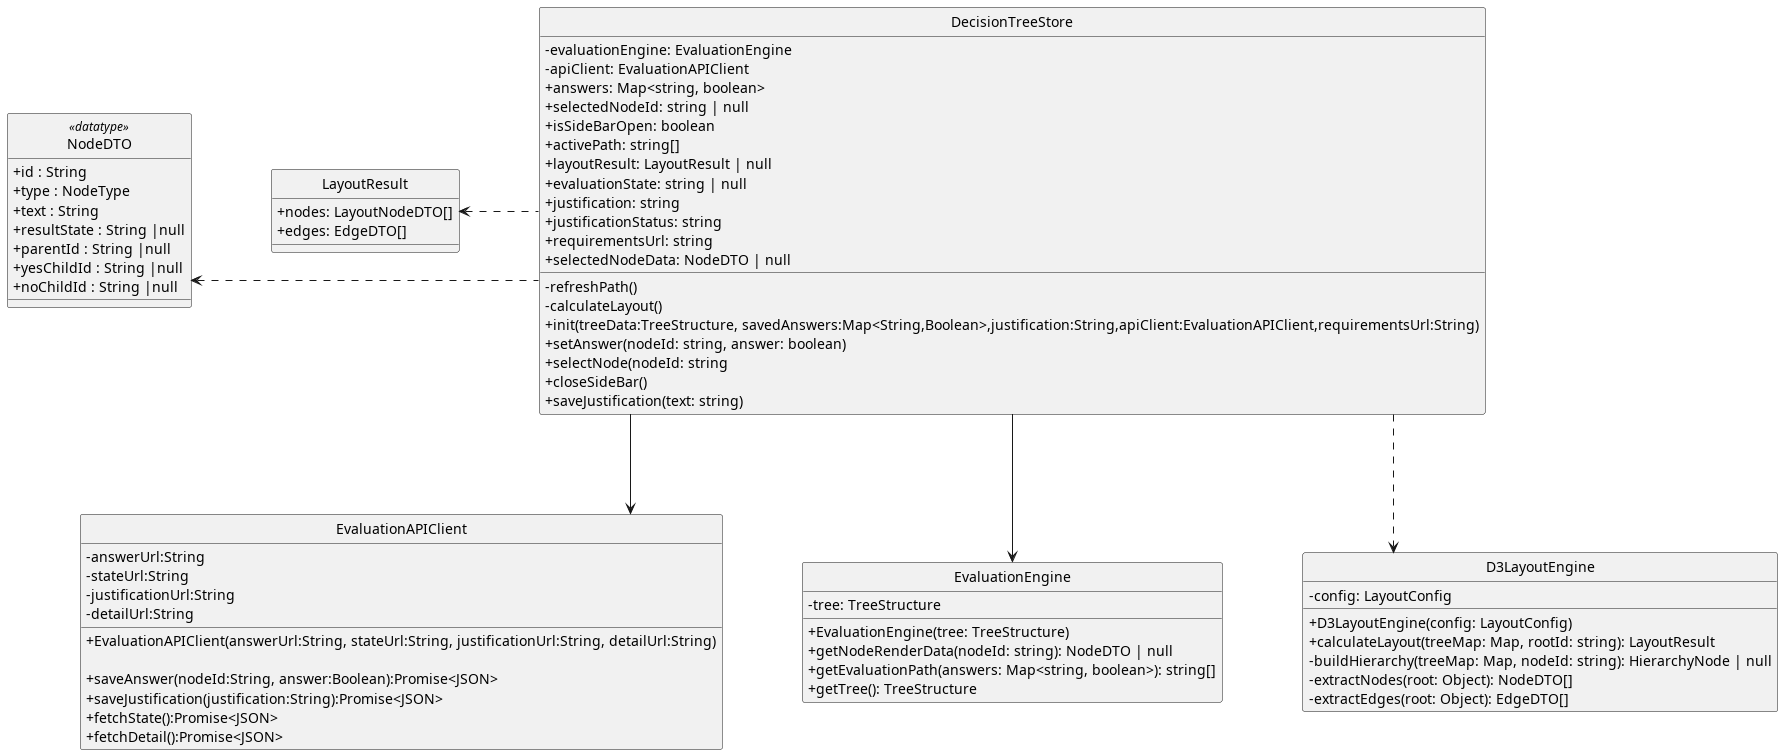

The diagram above was rendered by PlantUML. Its source (embedded in the PNG):
@startuml
skinparam linetype ortho
skinparam nodesep 80
skinparam ranksep 100
skinparam classAttributeIconSize 0
skinparam packageStyle rectangle
skinparam style strictuml


!include ../store/DecisionTreeStore.puml
!include ../api/EvaluationAPIClient.puml
!include ../engine/EvaluationEngine.puml
!include ../layout/D3LayoutEngine.puml
!include ../layout/LayoutResult.puml
!include ../models/NodeDTO.puml

DecisionTreeStore --> EvaluationAPIClient
DecisionTreeStore --> EvaluationEngine
DecisionTreeStore ..> D3LayoutEngine
DecisionTreeStore .l.> LayoutResult
DecisionTreeStore .l.> NodeDTO


@enduml